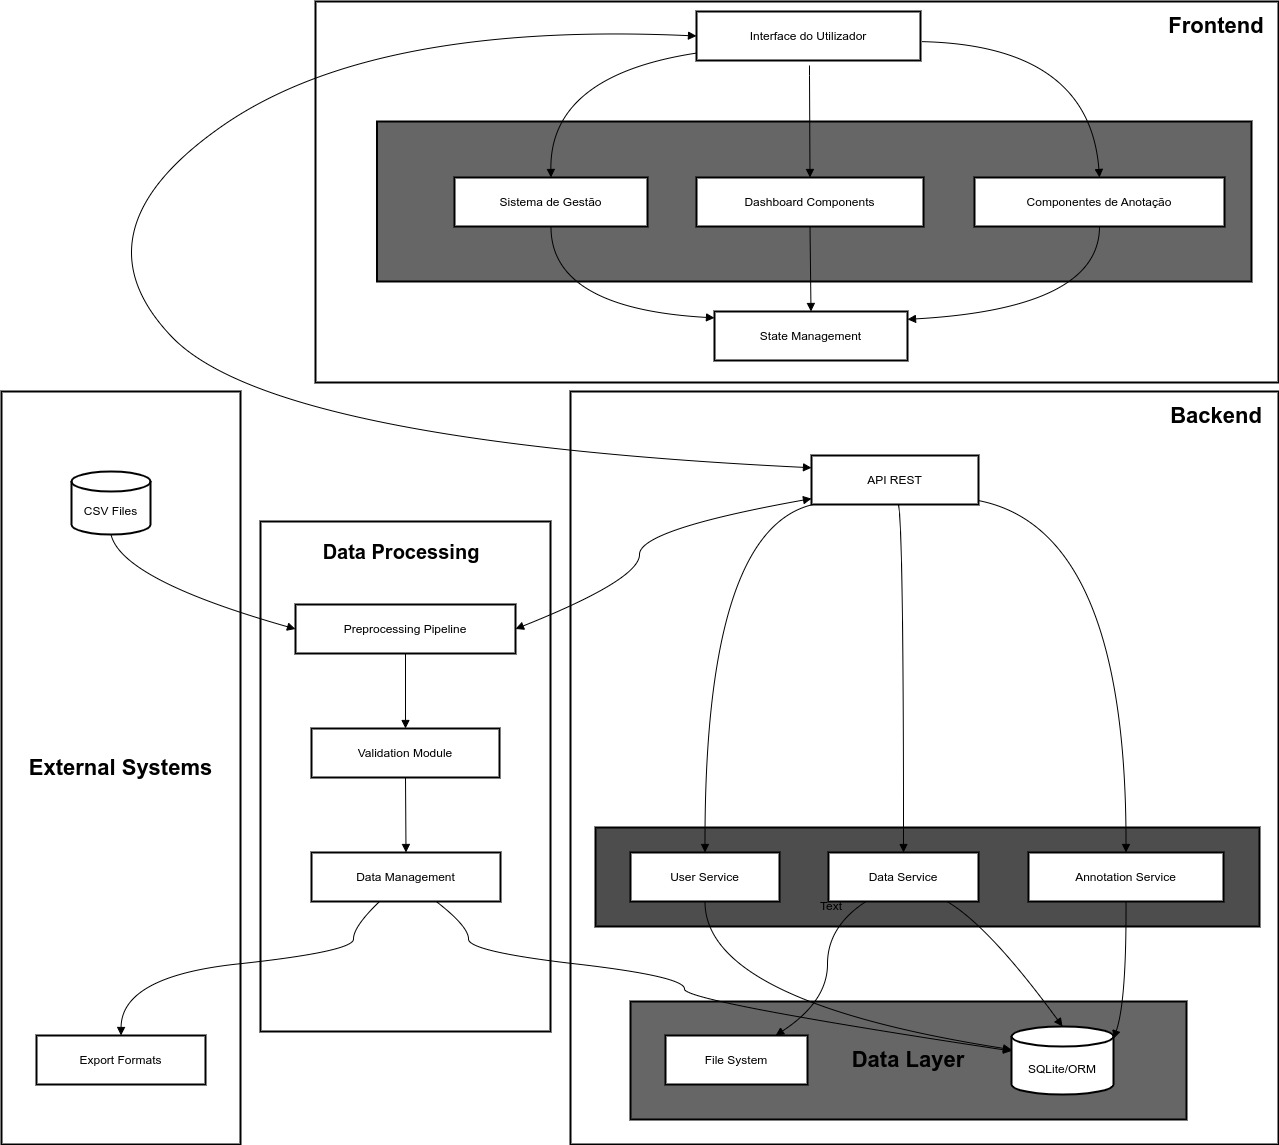

The diagram above was exported from draw.io. Its source (the exported page's mxGraphModel, read from the mxfile embedded in the PNG):
<mxGraphModel dx="1912" dy="1093" grid="1" gridSize="10" guides="1" tooltips="1" connect="1" arrows="1" fold="1" page="1" pageScale="1" pageWidth="827" pageHeight="1169" math="0" shadow="0">
  <root>
    <mxCell id="0" />
    <mxCell id="1" parent="0" />
    <mxCell id="3yc__mpfns85fWKvEBf_-1" value="External Systems" style="whiteSpace=wrap;strokeWidth=2;fontSize=22;fontStyle=1" vertex="1" parent="1">
      <mxGeometry x="10" y="410" width="239" height="753" as="geometry" />
    </mxCell>
    <mxCell id="3yc__mpfns85fWKvEBf_-2" value="" style="whiteSpace=wrap;strokeWidth=2;" vertex="1" parent="1">
      <mxGeometry x="269" y="540" width="290" height="510" as="geometry" />
    </mxCell>
    <mxCell id="3yc__mpfns85fWKvEBf_-3" value="" style="whiteSpace=wrap;strokeWidth=2;fontSize=22;fontStyle=1" vertex="1" parent="1">
      <mxGeometry x="579" y="410" width="708" height="753" as="geometry" />
    </mxCell>
    <mxCell id="3yc__mpfns85fWKvEBf_-4" value="Data Layer" style="whiteSpace=wrap;strokeWidth=2;fillColor=#666666;fontSize=22;fontStyle=1" vertex="1" parent="1">
      <mxGeometry x="639" y="1020" width="556" height="118" as="geometry" />
    </mxCell>
    <mxCell id="3yc__mpfns85fWKvEBf_-5" value="Service Layer" style="whiteSpace=wrap;strokeWidth=2;fillColor=#4D4D4D;" vertex="1" parent="1">
      <mxGeometry x="604" y="846" width="664" height="99" as="geometry" />
    </mxCell>
    <mxCell id="3yc__mpfns85fWKvEBf_-6" value="Frontend" style="whiteSpace=wrap;strokeWidth=2;" vertex="1" parent="1">
      <mxGeometry x="324" y="20" width="963" height="381" as="geometry" />
    </mxCell>
    <mxCell id="3yc__mpfns85fWKvEBf_-7" value="Componentes React" style="whiteSpace=wrap;strokeWidth=2;fillColor=#666666;" vertex="1" parent="1">
      <mxGeometry x="385.5" y="140" width="874.5" height="160" as="geometry" />
    </mxCell>
    <mxCell id="3yc__mpfns85fWKvEBf_-8" value="Interface do Utilizador" style="whiteSpace=wrap;strokeWidth=2;" vertex="1" parent="1">
      <mxGeometry x="705" y="30" width="224" height="49" as="geometry" />
    </mxCell>
    <mxCell id="3yc__mpfns85fWKvEBf_-9" value="Componentes de Anotação" style="whiteSpace=wrap;strokeWidth=2;" vertex="1" parent="1">
      <mxGeometry x="983" y="196" width="250" height="49" as="geometry" />
    </mxCell>
    <mxCell id="3yc__mpfns85fWKvEBf_-10" value="Dashboard Components" style="whiteSpace=wrap;strokeWidth=2;" vertex="1" parent="1">
      <mxGeometry x="705" y="196" width="227" height="49" as="geometry" />
    </mxCell>
    <mxCell id="3yc__mpfns85fWKvEBf_-11" value="Sistema de Gestão" style="whiteSpace=wrap;strokeWidth=2;" vertex="1" parent="1">
      <mxGeometry x="463" y="196" width="193" height="49" as="geometry" />
    </mxCell>
    <mxCell id="3yc__mpfns85fWKvEBf_-12" value="State Management" style="whiteSpace=wrap;strokeWidth=2;" vertex="1" parent="1">
      <mxGeometry x="723" y="330" width="193" height="49" as="geometry" />
    </mxCell>
    <mxCell id="3yc__mpfns85fWKvEBf_-13" value="API REST" style="whiteSpace=wrap;strokeWidth=2;" vertex="1" parent="1">
      <mxGeometry x="820" y="474" width="167" height="49" as="geometry" />
    </mxCell>
    <mxCell id="3yc__mpfns85fWKvEBf_-14" value="Annotation Service" style="whiteSpace=wrap;strokeWidth=2;" vertex="1" parent="1">
      <mxGeometry x="1037" y="871" width="195" height="49" as="geometry" />
    </mxCell>
    <mxCell id="3yc__mpfns85fWKvEBf_-15" value="Data Service" style="whiteSpace=wrap;strokeWidth=2;" vertex="1" parent="1">
      <mxGeometry x="837" y="871" width="150" height="49" as="geometry" />
    </mxCell>
    <mxCell id="3yc__mpfns85fWKvEBf_-16" value="User Service" style="whiteSpace=wrap;strokeWidth=2;" vertex="1" parent="1">
      <mxGeometry x="639" y="871" width="149" height="49" as="geometry" />
    </mxCell>
    <mxCell id="3yc__mpfns85fWKvEBf_-17" value="SQLite/ORM" style="shape=cylinder3;boundedLbl=1;backgroundOutline=1;size=10;strokeWidth=2;whiteSpace=wrap;" vertex="1" parent="1">
      <mxGeometry x="1020" y="1045" width="102" height="68" as="geometry" />
    </mxCell>
    <mxCell id="3yc__mpfns85fWKvEBf_-18" value="File System" style="whiteSpace=wrap;strokeWidth=2;" vertex="1" parent="1">
      <mxGeometry x="674" y="1054" width="142" height="49" as="geometry" />
    </mxCell>
    <mxCell id="3yc__mpfns85fWKvEBf_-19" value="Preprocessing Pipeline" style="whiteSpace=wrap;strokeWidth=2;" vertex="1" parent="1">
      <mxGeometry x="304" y="623" width="220" height="49" as="geometry" />
    </mxCell>
    <mxCell id="3yc__mpfns85fWKvEBf_-20" value="Validation Module" style="whiteSpace=wrap;strokeWidth=2;" vertex="1" parent="1">
      <mxGeometry x="320" y="747" width="188" height="49" as="geometry" />
    </mxCell>
    <mxCell id="3yc__mpfns85fWKvEBf_-21" value="Data Management" style="whiteSpace=wrap;strokeWidth=2;" vertex="1" parent="1">
      <mxGeometry x="320" y="871" width="189" height="49" as="geometry" />
    </mxCell>
    <mxCell id="3yc__mpfns85fWKvEBf_-22" value="CSV Files" style="shape=cylinder3;boundedLbl=1;backgroundOutline=1;size=10;strokeWidth=2;whiteSpace=wrap;" vertex="1" parent="1">
      <mxGeometry x="80" y="490" width="79" height="63" as="geometry" />
    </mxCell>
    <mxCell id="3yc__mpfns85fWKvEBf_-23" value="Export Formats" style="whiteSpace=wrap;strokeWidth=2;" vertex="1" parent="1">
      <mxGeometry x="45" y="1054" width="169" height="49" as="geometry" />
    </mxCell>
    <mxCell id="3yc__mpfns85fWKvEBf_-24" value="" style="curved=1;startArrow=none;endArrow=block;exitX=1.007;exitY=0.615;entryX=0.5;entryY=0;rounded=0;exitDx=0;exitDy=0;exitPerimeter=0;" edge="1" parent="1" source="3yc__mpfns85fWKvEBf_-8" target="3yc__mpfns85fWKvEBf_-9">
      <mxGeometry relative="1" as="geometry">
        <Array as="points">
          <mxPoint x="1098" y="64" />
        </Array>
      </mxGeometry>
    </mxCell>
    <mxCell id="3yc__mpfns85fWKvEBf_-25" value="" style="curved=1;startArrow=none;endArrow=block;entryX=0.5;entryY=0;rounded=0;" edge="1" parent="1" target="3yc__mpfns85fWKvEBf_-10">
      <mxGeometry relative="1" as="geometry">
        <Array as="points">
          <mxPoint x="818" y="94" />
        </Array>
        <mxPoint x="818" y="84" as="sourcePoint" />
      </mxGeometry>
    </mxCell>
    <mxCell id="3yc__mpfns85fWKvEBf_-26" value="" style="curved=1;startArrow=none;endArrow=block;entryX=0.5;entryY=0;rounded=0;" edge="1" parent="1" source="3yc__mpfns85fWKvEBf_-8" target="3yc__mpfns85fWKvEBf_-11">
      <mxGeometry relative="1" as="geometry">
        <Array as="points">
          <mxPoint x="558" y="94" />
        </Array>
      </mxGeometry>
    </mxCell>
    <mxCell id="3yc__mpfns85fWKvEBf_-27" value="" style="curved=1;startArrow=none;endArrow=block;exitX=0.5;exitY=1;entryX=1;entryY=0.16;rounded=0;" edge="1" parent="1" source="3yc__mpfns85fWKvEBf_-9" target="3yc__mpfns85fWKvEBf_-12">
      <mxGeometry relative="1" as="geometry">
        <Array as="points">
          <mxPoint x="1108" y="327" />
        </Array>
      </mxGeometry>
    </mxCell>
    <mxCell id="3yc__mpfns85fWKvEBf_-28" value="" style="curved=1;startArrow=none;endArrow=block;exitX=0.5;exitY=1;entryX=0.5;entryY=0;rounded=0;" edge="1" parent="1" source="3yc__mpfns85fWKvEBf_-10" target="3yc__mpfns85fWKvEBf_-12">
      <mxGeometry relative="1" as="geometry">
        <Array as="points" />
      </mxGeometry>
    </mxCell>
    <mxCell id="3yc__mpfns85fWKvEBf_-29" value="" style="curved=1;startArrow=none;endArrow=block;exitX=0.5;exitY=1;entryX=0;entryY=0.13;rounded=0;" edge="1" parent="1" source="3yc__mpfns85fWKvEBf_-11" target="3yc__mpfns85fWKvEBf_-12">
      <mxGeometry relative="1" as="geometry">
        <Array as="points">
          <mxPoint x="559" y="327" />
        </Array>
      </mxGeometry>
    </mxCell>
    <mxCell id="3yc__mpfns85fWKvEBf_-30" value="" style="curved=1;startArrow=none;endArrow=block;exitX=1;exitY=0.92;entryX=0.5;entryY=0;rounded=0;" edge="1" parent="1" source="3yc__mpfns85fWKvEBf_-13" target="3yc__mpfns85fWKvEBf_-14">
      <mxGeometry relative="1" as="geometry">
        <Array as="points">
          <mxPoint x="1135" y="548" />
        </Array>
      </mxGeometry>
    </mxCell>
    <mxCell id="3yc__mpfns85fWKvEBf_-31" value="" style="curved=1;startArrow=none;endArrow=block;exitX=0.52;exitY=1;entryX=0.5;entryY=0;rounded=0;" edge="1" parent="1" source="3yc__mpfns85fWKvEBf_-13" target="3yc__mpfns85fWKvEBf_-15">
      <mxGeometry relative="1" as="geometry">
        <Array as="points">
          <mxPoint x="912" y="548" />
        </Array>
      </mxGeometry>
    </mxCell>
    <mxCell id="3yc__mpfns85fWKvEBf_-32" value="" style="curved=1;startArrow=none;endArrow=block;exitX=0.01;exitY=1;entryX=0.5;entryY=0;rounded=0;" edge="1" parent="1" source="3yc__mpfns85fWKvEBf_-13" target="3yc__mpfns85fWKvEBf_-16">
      <mxGeometry relative="1" as="geometry">
        <Array as="points">
          <mxPoint x="713" y="548" />
        </Array>
      </mxGeometry>
    </mxCell>
    <mxCell id="3yc__mpfns85fWKvEBf_-33" value="" style="curved=1;startArrow=none;endArrow=block;exitX=0.5;exitY=1;entryX=1;entryY=0.18;rounded=0;" edge="1" parent="1" source="3yc__mpfns85fWKvEBf_-14" target="3yc__mpfns85fWKvEBf_-17">
      <mxGeometry relative="1" as="geometry">
        <Array as="points">
          <mxPoint x="1135" y="1020" />
        </Array>
      </mxGeometry>
    </mxCell>
    <mxCell id="3yc__mpfns85fWKvEBf_-34" value="" style="curved=1;startArrow=none;endArrow=block;exitX=0.79;exitY=1;entryX=0.5;entryY=0;rounded=0;" edge="1" parent="1" source="3yc__mpfns85fWKvEBf_-15" target="3yc__mpfns85fWKvEBf_-17">
      <mxGeometry relative="1" as="geometry">
        <Array as="points">
          <mxPoint x="998" y="945" />
        </Array>
      </mxGeometry>
    </mxCell>
    <mxCell id="3yc__mpfns85fWKvEBf_-35" value="" style="curved=1;startArrow=none;endArrow=block;exitX=0.5;exitY=1;entryX=0;entryY=0.34;rounded=0;" edge="1" parent="1" source="3yc__mpfns85fWKvEBf_-16" target="3yc__mpfns85fWKvEBf_-17">
      <mxGeometry relative="1" as="geometry">
        <Array as="points">
          <mxPoint x="713" y="1020" />
        </Array>
      </mxGeometry>
    </mxCell>
    <mxCell id="3yc__mpfns85fWKvEBf_-36" value="" style="curved=1;startArrow=none;endArrow=block;exitX=0.25;exitY=1;entryX=0.77;entryY=0.01;rounded=0;" edge="1" parent="1" source="3yc__mpfns85fWKvEBf_-15" target="3yc__mpfns85fWKvEBf_-18">
      <mxGeometry relative="1" as="geometry">
        <Array as="points">
          <mxPoint x="836" y="945" />
          <mxPoint x="836" y="1020" />
        </Array>
      </mxGeometry>
    </mxCell>
    <mxCell id="3yc__mpfns85fWKvEBf_-37" value="" style="curved=1;startArrow=none;endArrow=block;exitX=0.5;exitY=1;entryX=0.5;entryY=0;rounded=0;" edge="1" parent="1" source="3yc__mpfns85fWKvEBf_-19" target="3yc__mpfns85fWKvEBf_-20">
      <mxGeometry relative="1" as="geometry">
        <Array as="points" />
      </mxGeometry>
    </mxCell>
    <mxCell id="3yc__mpfns85fWKvEBf_-38" value="" style="curved=1;startArrow=none;endArrow=block;exitX=0.5;exitY=1;entryX=0.5;entryY=0;rounded=0;" edge="1" parent="1" source="3yc__mpfns85fWKvEBf_-20" target="3yc__mpfns85fWKvEBf_-21">
      <mxGeometry relative="1" as="geometry">
        <Array as="points" />
      </mxGeometry>
    </mxCell>
    <mxCell id="3yc__mpfns85fWKvEBf_-39" value="" style="curved=1;startArrow=block;endArrow=block;exitX=0;exitY=0.5;entryX=0;entryY=0.25;rounded=0;entryDx=0;entryDy=0;exitDx=0;exitDy=0;fontStyle=1" edge="1" parent="1" source="3yc__mpfns85fWKvEBf_-8" target="3yc__mpfns85fWKvEBf_-13">
      <mxGeometry relative="1" as="geometry">
        <Array as="points">
          <mxPoint x="380" y="40" />
          <mxPoint x="80" y="250" />
          <mxPoint x="280" y="460" />
        </Array>
        <mxPoint x="13" y="341.6999999999998" as="targetPoint" />
      </mxGeometry>
    </mxCell>
    <mxCell id="3yc__mpfns85fWKvEBf_-40" value="" style="curved=1;startArrow=block;endArrow=block;exitX=0;exitY=0.88;rounded=0;entryX=1;entryY=0.5;entryDx=0;entryDy=0;" edge="1" parent="1" source="3yc__mpfns85fWKvEBf_-13" target="3yc__mpfns85fWKvEBf_-19">
      <mxGeometry relative="1" as="geometry">
        <Array as="points">
          <mxPoint x="648" y="548" />
          <mxPoint x="648" y="598" />
        </Array>
        <mxPoint x="530" y="640" as="targetPoint" />
      </mxGeometry>
    </mxCell>
    <mxCell id="3yc__mpfns85fWKvEBf_-41" value="" style="curved=1;startArrow=none;endArrow=block;exitX=0.66;exitY=1;entryX=0;entryY=0.36;rounded=0;" edge="1" parent="1" source="3yc__mpfns85fWKvEBf_-21" target="3yc__mpfns85fWKvEBf_-17">
      <mxGeometry relative="1" as="geometry">
        <Array as="points">
          <mxPoint x="477" y="945" />
          <mxPoint x="477" y="970" />
          <mxPoint x="693" y="995" />
          <mxPoint x="693" y="1020" />
        </Array>
      </mxGeometry>
    </mxCell>
    <mxCell id="3yc__mpfns85fWKvEBf_-42" value="" style="curved=1;startArrow=none;endArrow=block;exitX=0.5;exitY=1;entryX=0;entryY=0.5;rounded=0;entryDx=0;entryDy=0;" edge="1" parent="1" source="3yc__mpfns85fWKvEBf_-22" target="3yc__mpfns85fWKvEBf_-19">
      <mxGeometry relative="1" as="geometry">
        <Array as="points">
          <mxPoint x="130" y="598" />
        </Array>
      </mxGeometry>
    </mxCell>
    <mxCell id="3yc__mpfns85fWKvEBf_-43" value="" style="curved=1;startArrow=none;endArrow=block;exitX=0.36;exitY=1;entryX=0.5;entryY=0.01;rounded=0;" edge="1" parent="1" source="3yc__mpfns85fWKvEBf_-21" target="3yc__mpfns85fWKvEBf_-23">
      <mxGeometry relative="1" as="geometry">
        <Array as="points">
          <mxPoint x="362" y="945" />
          <mxPoint x="362" y="970" />
          <mxPoint x="130" y="995" />
        </Array>
      </mxGeometry>
    </mxCell>
    <mxCell id="3yc__mpfns85fWKvEBf_-87" value="Text" style="text;html=1;align=center;verticalAlign=middle;whiteSpace=wrap;rounded=0;" vertex="1" parent="1">
      <mxGeometry x="810" y="910" width="60" height="30" as="geometry" />
    </mxCell>
    <mxCell id="3yc__mpfns85fWKvEBf_-88" value="&lt;span style=&quot;font-size: 22px; font-weight: 700;&quot;&gt;Backend&lt;/span&gt;" style="text;html=1;align=center;verticalAlign=middle;whiteSpace=wrap;rounded=0;" vertex="1" parent="1">
      <mxGeometry x="1195" y="420" width="60" height="30" as="geometry" />
    </mxCell>
    <mxCell id="3yc__mpfns85fWKvEBf_-90" value="&lt;font style=&quot;font-size: 20px;&quot;&gt;Data Processing&lt;/font&gt;" style="text;html=1;align=center;verticalAlign=middle;whiteSpace=wrap;rounded=0;fontStyle=1" vertex="1" parent="1">
      <mxGeometry x="320" y="560" width="180" height="20" as="geometry" />
    </mxCell>
    <mxCell id="3yc__mpfns85fWKvEBf_-91" value="&lt;font style=&quot;font-size: 22px;&quot;&gt;&lt;b&gt;Frontend&lt;/b&gt;&lt;/font&gt;" style="text;html=1;align=center;verticalAlign=middle;whiteSpace=wrap;rounded=0;" vertex="1" parent="1">
      <mxGeometry x="1195" y="30" width="60" height="30" as="geometry" />
    </mxCell>
  </root>
</mxGraphModel>